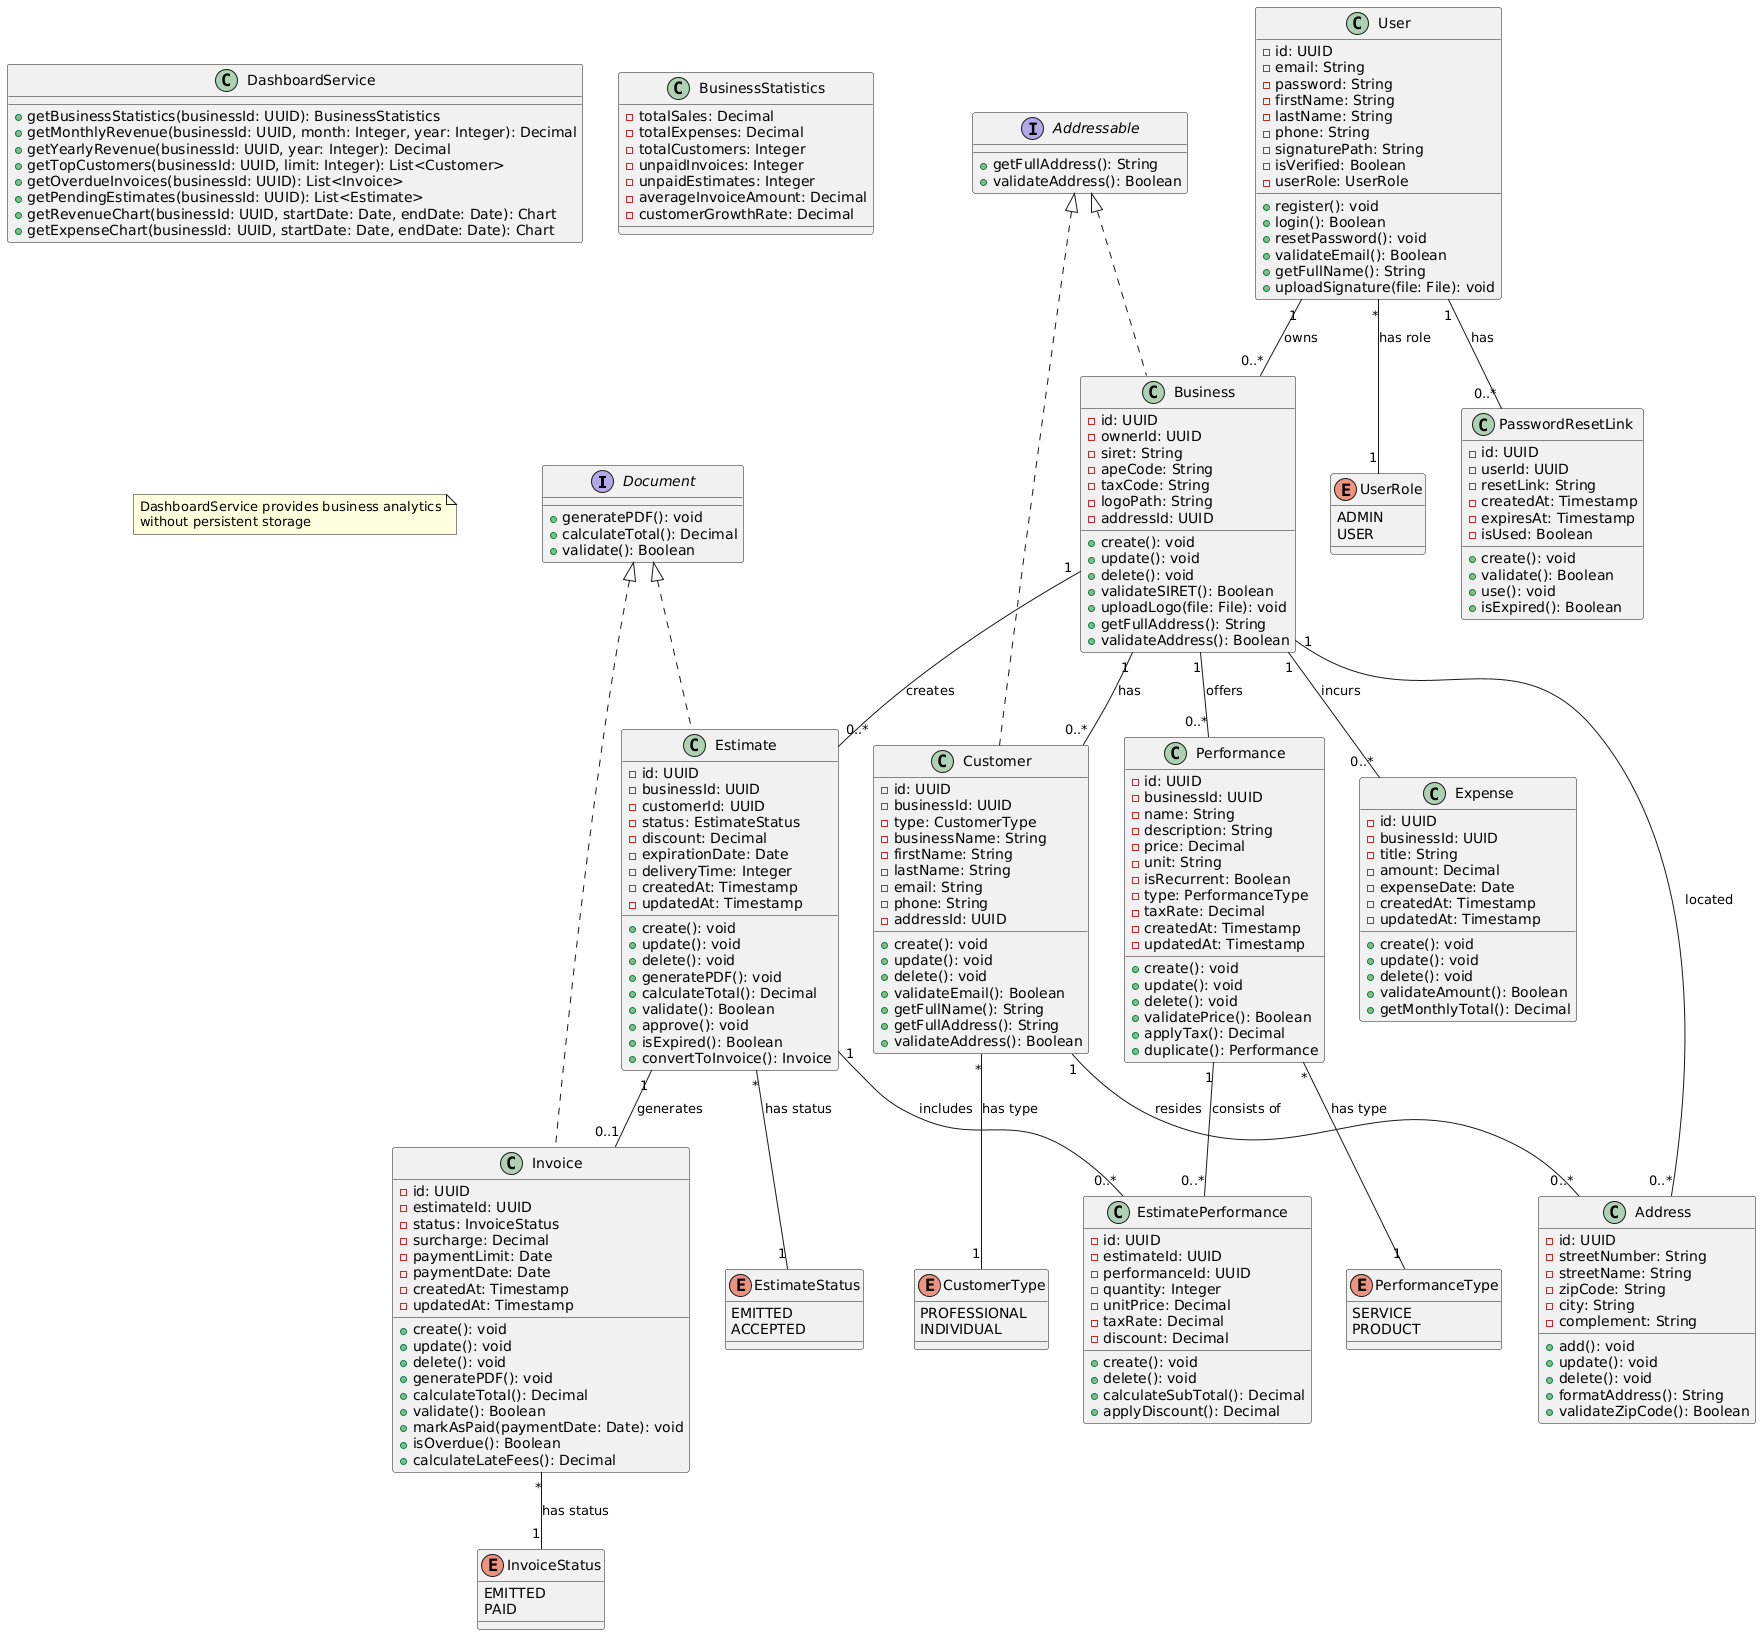

The diagram above was rendered by PlantUML. Its source (embedded in the PNG):
@startuml
' Interfaces
interface Document {
    + generatePDF(): void
    + calculateTotal(): Decimal
    + validate(): Boolean
}

interface Addressable {
    + getFullAddress(): String
    + validateAddress(): Boolean
}

' Services
class DashboardService {
    + getBusinessStatistics(businessId: UUID): BusinessStatistics
    + getMonthlyRevenue(businessId: UUID, month: Integer, year: Integer): Decimal
    + getYearlyRevenue(businessId: UUID, year: Integer): Decimal
    + getTopCustomers(businessId: UUID, limit: Integer): List<Customer>
    + getOverdueInvoices(businessId: UUID): List<Invoice>
    + getPendingEstimates(businessId: UUID): List<Estimate>
    + getRevenueChart(businessId: UUID, startDate: Date, endDate: Date): Chart
    + getExpenseChart(businessId: UUID, startDate: Date, endDate: Date): Chart
}

class BusinessStatistics {
    - totalSales: Decimal
    - totalExpenses: Decimal
    - totalCustomers: Integer
    - unpaidInvoices: Integer
    - unpaidEstimates: Integer
    - averageInvoiceAmount: Decimal
    - customerGrowthRate: Decimal
}

' Enums
enum UserRole {
    ADMIN
    USER
}

enum CustomerType {
    PROFESSIONAL
    INDIVIDUAL
}

enum EstimateStatus {
    EMITTED
    ACCEPTED
}

enum InvoiceStatus {
    EMITTED
    PAID
}

enum PerformanceType {
    SERVICE
    PRODUCT
}

' Classes
class User {
    - id: UUID
    - email: String
    - password: String
    - firstName: String
    - lastName: String
    - phone: String
    - signaturePath: String
    - isVerified: Boolean
    - userRole: UserRole
    + register(): void
    + login(): Boolean
    + resetPassword(): void
    + validateEmail(): Boolean
    + getFullName(): String
    + uploadSignature(file: File): void
}

class Business implements Addressable {
    - id: UUID
    - ownerId: UUID
    - siret: String
    - apeCode: String
    - taxCode: String
    - logoPath: String
    - addressId: UUID
    + create(): void
    + update(): void
    + delete(): void
    + validateSIRET(): Boolean
    + uploadLogo(file: File): void
    + getFullAddress(): String
    + validateAddress(): Boolean
}

class Customer implements Addressable {
    - id: UUID
    - businessId: UUID
    - type: CustomerType
    - businessName: String
    - firstName: String
    - lastName: String
    - email: String
    - phone: String
    - addressId: UUID
    + create(): void
    + update(): void
    + delete(): void
    + validateEmail(): Boolean
    + getFullName(): String
    + getFullAddress(): String
    + validateAddress(): Boolean
}

class Address {
    - id: UUID
    - streetNumber: String
    - streetName: String
    - zipCode: String
    - city: String
    - complement: String
    + add(): void
    + update(): void
    + delete(): void
    + formatAddress(): String
    + validateZipCode(): Boolean
}

class PasswordResetLink {
    - id: UUID
    - userId: UUID
    - resetLink: String
    - createdAt: Timestamp
    - expiresAt: Timestamp
    - isUsed: Boolean
    + create(): void
    + validate(): Boolean
    + use(): void
    + isExpired(): Boolean
}

class Estimate implements Document {
    - id: UUID
    - businessId: UUID
    - customerId: UUID
    - status: EstimateStatus
    - discount: Decimal
    - expirationDate: Date
    - deliveryTime: Integer
    - createdAt: Timestamp
    - updatedAt: Timestamp
    + create(): void
    + update(): void
    + delete(): void
    + generatePDF(): void
    + calculateTotal(): Decimal
    + validate(): Boolean
    + approve(): void
    + isExpired(): Boolean
    + convertToInvoice(): Invoice
}

class Invoice implements Document {
    - id: UUID
    - estimateId: UUID
    - status: InvoiceStatus
    - surcharge: Decimal
    - paymentLimit: Date
    - paymentDate: Date
    - createdAt: Timestamp
    - updatedAt: Timestamp
    + create(): void
    + update(): void
    + delete(): void
    + generatePDF(): void
    + calculateTotal(): Decimal
    + validate(): Boolean
    + markAsPaid(paymentDate: Date): void
    + isOverdue(): Boolean
    + calculateLateFees(): Decimal
}

class Expense {
    - id: UUID
    - businessId: UUID
    - title: String
    - amount: Decimal
    - expenseDate: Date
    - createdAt: Timestamp
    - updatedAt: Timestamp
    + create(): void
    + update(): void
    + delete(): void
    + validateAmount(): Boolean
    + getMonthlyTotal(): Decimal
}

class Performance {
    - id: UUID
    - businessId: UUID
    - name: String
    - description: String
    - price: Decimal
    - unit: String
    - isRecurrent: Boolean
    - type: PerformanceType
    - taxRate: Decimal
    - createdAt: Timestamp
    - updatedAt: Timestamp
    + create(): void
    + update(): void
    + delete(): void
    + validatePrice(): Boolean
    + applyTax(): Decimal
    + duplicate(): Performance
}

class EstimatePerformance {
    - id: UUID
    - estimateId: UUID
    - performanceId: UUID
    - quantity: Integer
    - unitPrice: Decimal
    - taxRate: Decimal
    - discount: Decimal
    + create(): void
    + delete(): void
    + calculateSubTotal(): Decimal
    + applyDiscount(): Decimal
}

' Relations
' Entity Relations
User "1" -- "0..*" Business : owns
Business "1" -- "0..*" Customer : has
Customer "1" -- "0..*" Address : resides
Business "1" -- "0..*" Address : located
User "1" -- "0..*" PasswordResetLink : has
Business "1" -- "0..*" Estimate : creates
Estimate "1" -- "0..1" Invoice : generates
Business "1" -- "0..*" Expense : incurs
Business "1" -- "0..*" Performance : offers
Estimate "1" -- "0..*" EstimatePerformance : includes
Performance "1" -- "0..*" EstimatePerformance : consists of

' Enum Relations
User "*" -- "1" UserRole : has role
Customer "*" -- "1" CustomerType : has type
Estimate "*" -- "1" EstimateStatus : has status
Invoice "*" -- "1" InvoiceStatus : has status
Performance "*" -- "1" PerformanceType : has type

note "DashboardService provides business analytics\nwithout persistent storage" as N1
@enduml